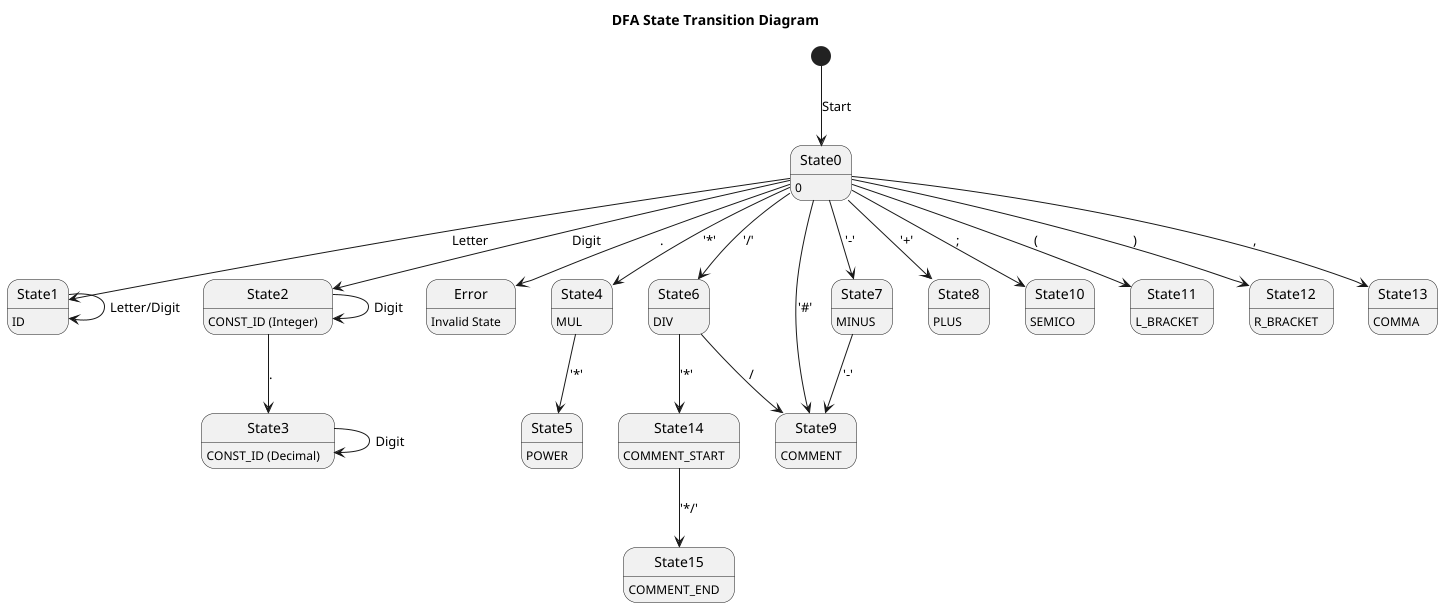

The diagram above was rendered by PlantUML. Its source (embedded in the PNG):
@startuml DFA
title DFA State Transition Diagram

[*] --> State0 : Start

State0 : 0
State0 --> State1 : Letter
State0 --> State2 : Digit
State0 --> Error : .
State0 --> State4 : '*'
State0 --> State6 : '/'
State0 --> State9 : '#'
State0 --> State7 : '-'
State0 --> State8 : '+' 
State0 --> State10 : ;
State0 --> State11 : (
State0 --> State12 : )
State0 --> State13 : ,

State1 : ID
State1 --> State1 : Letter/Digit

State2 : CONST_ID (Integer)
State2 --> State2 : Digit
State2 --> State3 : .

State3 : CONST_ID (Decimal)
State3 --> State3 : Digit

State4 : MUL
State4 --> State5 : '*'

State5 : POWER

State6 : DIV
State6 --> State9 : /
State6 --> State14: '*'

State7 : MINUS
State7 --> State9 : '-'

State8 : PLUS

State9 : COMMENT

State10 : SEMICO

State11 : L_BRACKET

State12 : R_BRACKET

State13 : COMMA

State14: COMMENT_START
State15: COMMENT_END
State14 --> State15: '*/'

Error : Invalid State

@enduml